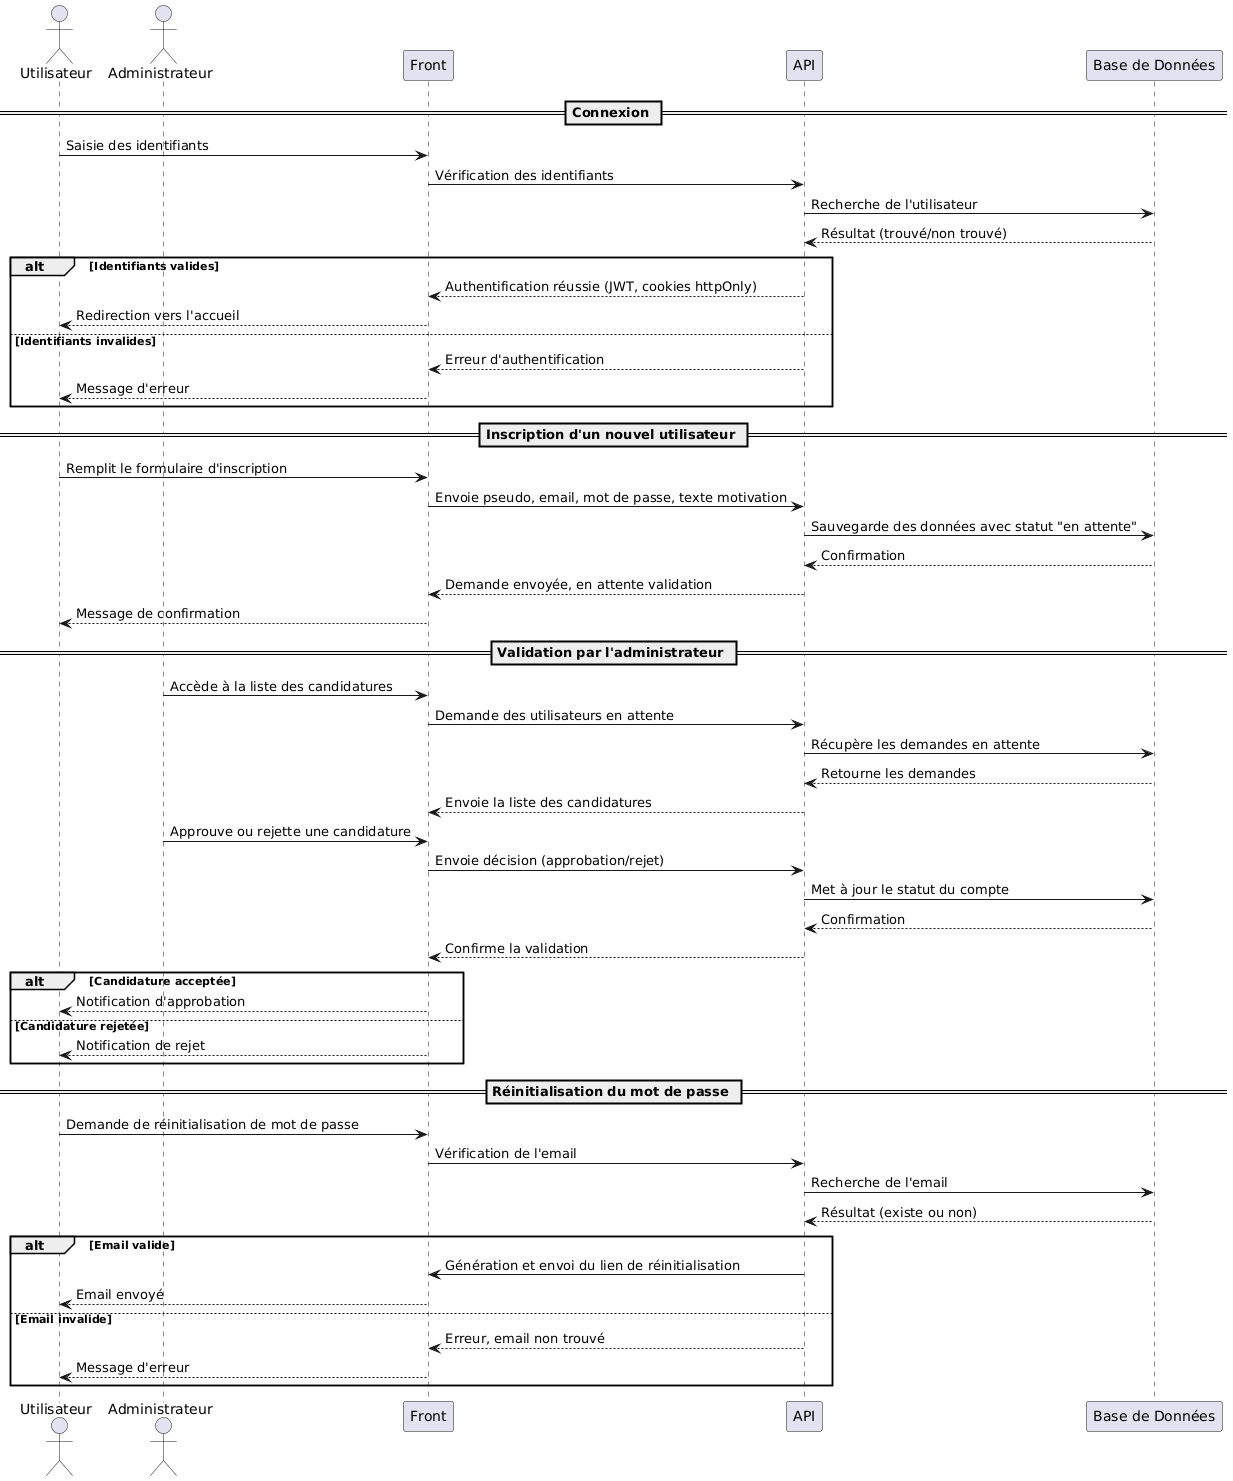

The diagram above was rendered by PlantUML. Its source (embedded in the PNG):
@startuml
actor Utilisateur
actor Administrateur
participant "Front" as Page
participant "API" as Serveur
participant "Base de Données" as BDD

== Connexion ==
Utilisateur -> Page : Saisie des identifiants
Page -> Serveur : Vérification des identifiants
Serveur -> BDD : Recherche de l'utilisateur
BDD --> Serveur : Résultat (trouvé/non trouvé)
alt Identifiants valides
    Serveur --> Page : Authentification réussie (JWT, cookies httpOnly)
    Page --> Utilisateur : Redirection vers l'accueil
else Identifiants invalides
    Serveur --> Page : Erreur d'authentification
    Page --> Utilisateur : Message d'erreur
end

== Inscription d'un nouvel utilisateur ==
Utilisateur -> Page : Remplit le formulaire d'inscription
Page -> Serveur : Envoie pseudo, email, mot de passe, texte motivation
Serveur -> BDD : Sauvegarde des données avec statut "en attente"
BDD --> Serveur : Confirmation
Serveur --> Page : Demande envoyée, en attente validation
Page --> Utilisateur : Message de confirmation

== Validation par l'administrateur ==
Administrateur -> Page : Accède à la liste des candidatures
Page -> Serveur : Demande des utilisateurs en attente
Serveur -> BDD : Récupère les demandes en attente
BDD --> Serveur : Retourne les demandes
Serveur --> Page : Envoie la liste des candidatures
Administrateur -> Page : Approuve ou rejette une candidature
Page -> Serveur : Envoie décision (approbation/rejet)
Serveur -> BDD : Met à jour le statut du compte
BDD --> Serveur : Confirmation
Serveur --> Page : Confirme la validation
alt Candidature acceptée
    Page --> Utilisateur : Notification d'approbation
else Candidature rejetée
    Page --> Utilisateur : Notification de rejet
end

== Réinitialisation du mot de passe ==
Utilisateur -> Page : Demande de réinitialisation de mot de passe
Page -> Serveur : Vérification de l'email
Serveur -> BDD : Recherche de l'email
BDD --> Serveur : Résultat (existe ou non)
alt Email valide
    Serveur -> Page : Génération et envoi du lien de réinitialisation
    Page --> Utilisateur : Email envoyé
else Email invalide
    Serveur --> Page : Erreur, email non trouvé
    Page --> Utilisateur : Message d'erreur
end
@enduml